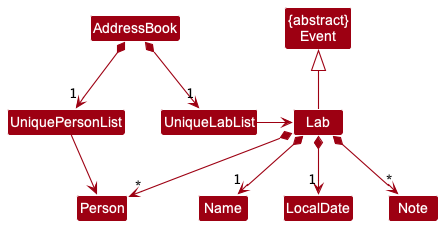

The diagram above was rendered by PlantUML. Its source (embedded in the PNG):
@startuml
!include style.puml
skinparam arrowThickness 1.1
skinparam arrowColor MODEL_COLOR
skinparam classBackgroundColor MODEL_COLOR

Class "{abstract}\nEvent" as Event

AddressBook *-> "1" UniquePersonList
AddressBook *--> "1" UniqueLabList

UniquePersonList -right-> Person
UniqueLabList -right-> Lab

Lab -up-|> Event

Lab *--> "1" Name
Lab *--> "1" LocalDate
Lab *--> "*" Note
Lab *--> "*" Person

@enduml